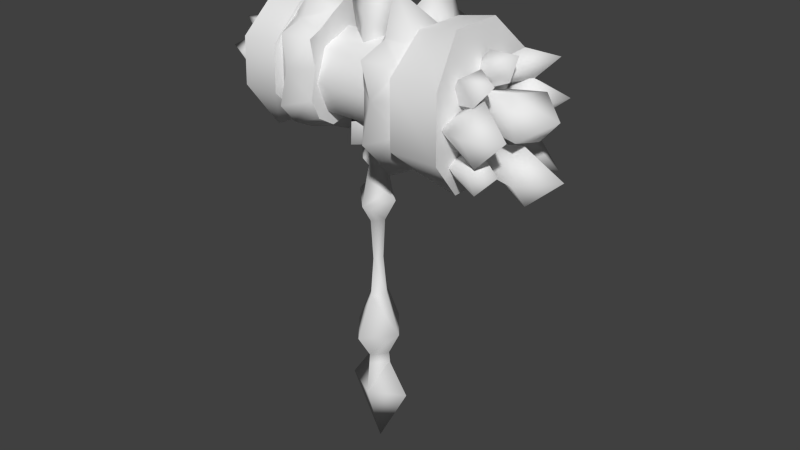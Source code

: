 # Source: taricWeapon.blend  (saved by Blender 2.73.0; exported with 4.5.12 LTS)
import bpy
from mathutils import Matrix  # noqa: F401  (used for matrix-valued properties, if any)

bpy.ops.wm.read_factory_settings(use_empty=True)
scene = bpy.context.scene
scene.name = 'Scene'

# ---- collections
col_collection_1 = bpy.data.collections.new('Collection 1'); scene.collection.children.link(col_collection_1)

# ---- world
world_world = bpy.data.worlds.new('World'); scene.world = world_world
world_world.color = (0.05088, 0.05088, 0.05088)
world_world.use_sun_shadow = False
world_world.sun_shadow_jitter_overblur = 0.0
world_world.cycles.sampling_method = 'MANUAL'
world_world.cycles.sample_map_resolution = 256

# ---- meshes
me_untitled_201 = bpy.data.meshes.new('Untitled.201')
me_untitled_201.from_pydata([(-16.2, -8.823, 162.1), (-16.23, -20.84, 140.0), (-9.952, -6.139, 155.7), (-9.718, -15.35, 140.3), (-5.088, -1.203, 148.3), (1.163, 0.7085, 164.8), (0.4237, -3.18, 164.8), (-9.718, 17.09, 150.0), (11.75, 0.9635, 24.46), (0.01472, 7.576, 24.46), (0.02072, -3.994, 38.69), (-11.72, 0.9635, 24.46), (-7.246, -1.427, 158.5), (0.01472, 0.9635, 2.449), (0.05072, 3.676, 147.2), (-10.2, -0.1125, 158.8), (-9.718, 15.18, 140.6), (-15.72, 18.41, 140.9), (0.01472, -5.649, 24.46), (0.06071, 5.117, 61.36), (7.567, -0.4262, 163.3), (-3.284, 0.9635, 61.36), (0.06071, -3.19, 61.36), (-8.939, 0.9635, 47.52), (-0.1663, -9.444, 47.52), (-4.349, 0.9635, 35.42), (-10.19, -0.08266, 122.0), (-23.0, 4.853, 154.9), (-23.0, 9.127, 128.0), (-7.697, 17.85, 130.8), (-9.718, 12.35, 155.8), (-16.15, 22.16, 151.4), (-23.0, 13.92, 149.0), (-23.0, 15.25, 140.6), (-23.0, -0.1387, 155.4), (-9.718, -17.25, 130.9), (-9.718, -14.35, 124.4), (-9.718, -8.289, 120.7), (-8.849, -18.02, 150.1), (0.01472, -4.376, 35.42), (-4.026, 0.9635, 38.69), (-9.718, 15.18, 140.6), (-10.14, -0.08297, 140.5), (-10.37, 11.96, 129.6), (-23.0, 15.89, 132.1), (-16.74, 14.23, 155.0), (-10.37, 11.96, 129.6), (-7.697, 17.85, 130.8), (-9.952, 5.973, 125.2), (-16.14, 13.11, 126.7), (0.6857, -5.723, 156.5), (0.6937, -1.428, 174.8), (-17.64, 10.13, 160.9), (-16.71, -10.23, 118.9), (-16.4, -23.6, 129.5), (-16.74, -17.57, 122.6), (2.74, -0.9272, 166.4), (0.05872, -4.945, 147.2), (-9.718, 6.612, 158.3), (-16.69, 2.935, 162.6), (-23.0, -9.352, 152.8), (-16.14, -13.27, 154.2), (2.044, 0.8734, 74.6), (4.575, 0.7833, 115.4), (0.01472, 12.72, 117.6), (9.469, 0.7833, 124.9), (4.379, 0.9635, 35.42), (0.02072, 5.921, 38.69), (0.01472, -6.629, 95.03), (0.01472, -2.738, 88.71), (-9.438, 0.7833, 124.9), (-4.545, 0.7833, 115.4), (10.72, 0.7833, 117.6), (0.01472, 12.34, 124.9), (4.068, 0.9635, 38.69), (-0.1663, 11.37, 47.52), (3.406, 0.9635, 61.36), (8.606, 0.9635, 47.52), (-10.37, -12.13, 151.3), (-9.718, -15.35, 140.3), (-6.139, 0.7833, 111.4), (0.01472, -5.964, 111.4), (-3.264, 0.7833, 108.0), (-23.0, -15.47, 140.2), (-10.37, -12.13, 151.3), (-23.0, -15.5, 131.8), (-23.0, -0.1135, 120.7), (-16.39, -21.75, 151.4), (0.01472, 6.303, 35.42), (7.413, 0.7833, 96.76), (-2.931, 0.7833, 88.71), (0.01472, 8.195, 95.03), (-7.383, 0.7833, 96.76), (0.01472, 6.167, 115.4), (-10.69, 0.7833, 117.6), (-1.979, 0.8734, 74.6), (2.961, 0.7833, 88.71), (0.03271, 3.428, 74.6), (-23.0, -6.432, 124.2), (-5.135, 0.7833, 99.62), (0.01472, -10.77, 124.9), (5.165, 0.7833, 99.62), (-9.952, 5.973, 125.2), (0.01472, -11.15, 117.6), (-9.718, 6.612, 158.3), (36.87, 8.743, 159.8), (36.85, -9.048, 159.8), (36.87, 8.743, 159.8), (24.12, 8.743, 157.4), (40.26, -21.44, 125.2), (40.27, -21.55, 146.6), (37.62, 9.003, 111.4), (24.12, -21.44, 125.2), (23.92, 9.003, 114.4), (23.92, 21.4, 146.8), (40.25, 21.4, 146.8), (40.26, 21.51, 125.4), (37.62, 9.003, 111.4), (37.62, -8.787, 111.3), (24.12, -9.048, 157.4), (24.12, -21.55, 146.6), (23.92, 21.51, 125.4), (23.92, 9.003, 114.4), (24.12, 8.743, 157.4), (23.92, 9.003, 114.4), (40.26, 21.51, 125.4), (23.92, 21.51, 125.4), (24.12, -21.44, 125.2), (40.25, 21.4, 146.8), (40.26, -21.44, 125.2), (40.27, -21.55, 146.6), (37.62, 9.003, 111.4), (23.92, 21.4, 146.8), (24.12, -8.787, 114.3), (37.62, -8.787, 111.3), (24.12, -9.048, 157.4), (24.12, -21.55, 146.6), (36.85, -9.048, 159.8), (10.12, -14.68, 135.6), (24.12, 8.743, 157.4), (36.87, 8.743, 159.8), (10.12, -10.41, 125.6), (-10.48, -14.68, 135.6), (10.12, -10.66, 145.6), (-10.48, -10.66, 145.6), (56.58, -8.549, 119.4), (54.95, -1.261, 128.9), (42.12, 7.843, 139.9), (47.83, -6.633, 119.7), (47.5, 5.494, 120.3), (56.2, 5.977, 120.4), (56.67, 3.688, 128.9), (56.81, -8.451, 132.3), (42.11, 5.722, 130.0), (48.95, -12.56, 144.1), (-37.18, 9.839, 125.9), (38.9, -18.44, 134.9), (38.95, -11.31, 137.3), (49.81, -16.86, 125.7), (49.71, -23.87, 136.3), (-37.18, 9.839, 125.9), (-44.24, 9.522, 126.1), (-34.1, 5.403, 130.3), (17.25, -11.26, 168.6), (9.604, -5.504, 152.6), (9.531, -16.25, 146.6), (9.98, -10.92, 148.6), (25.13, -0.001465, 115.9), (9.816, -0.02386, 122.1), (-35.47, 18.31, 144.7), (-10.48, 0.003834, 149.8), (-35.47, -19.26, 130.7), (11.85, 0.003834, 149.8), (-22.88, -18.72, 146.0), (-22.69, 17.77, 129.4), (10.12, 0.004932, 121.5), (10.12, 14.69, 135.8), (-10.48, 14.69, 135.8), (-10.48, 0.004932, 121.5), (-33.09, -8.796, 115.2), (-22.88, -19.26, 130.7), (-22.88, -18.72, 146.0), (-22.88, -8.795, 120.1), (-10.48, 10.42, 145.7), (10.12, 10.42, 145.7), (10.12, 10.67, 125.7), (-22.69, 18.31, 144.7), (-35.47, 17.77, 129.4), (9.393, 15.51, 147.4), (9.393, -7.449, 120.9), (9.393, 11.22, 152.7), (9.393, -15.56, 130.1), (9.98, 10.88, 127.4), (25.13, -10.71, 153.2), (11.51, -0.05077, 155.7), (9.393, 6.033, 154.9), (25.13, -14.82, 122.1), (9.604, 5.455, 124.9), (16.99, 23.23, 123.2), (25.13, -17.84, 128.8), (9.471, -15.47, 138.6), (16.99, -18.6, 119.6), (17.18, -15.26, 154.8), (16.61, -24.71, 126.2), (16.7, -21.4, 138.3), (24.44, -0.03077, 156.7), (25.13, 5.756, 155.6), (7.563, 16.2, 130.1), (10.23, 0.03383, 138.8), (9.393, -15.56, 130.1), (-22.69, 7.841, 156.0), (25.13, -7.326, 120.0), (17.18, 15.32, 122.8), (16.73, 27.07, 129.8), (9.393, -12.93, 124.2), (25.13, -0.001465, 115.9), (11.51, -0.05077, 155.7), (-32.96, 6.543, 114.6), (25.13, -10.71, 153.2), (24.22, -17.38, 148.4), (25.13, -17.81, 138.6), (-10.48, 10.67, 125.7), (9.604, -5.504, 152.6), (-35.47, -18.72, 146.0), (-32.96, -7.497, 158.6), (-32.96, 6.543, 114.6), (16.86, -25.09, 151.2), (9.816, -0.02386, 122.1), (9.471, -15.47, 138.6), (9.816, -0.02386, 122.1), (17.25, -1.717, 111.1), (25.13, 10.71, 124.4), (-35.47, -18.72, 146.0), (-35.47, 18.31, 144.7), (-22.69, 7.841, 156.0), (-22.87, 6.542, 119.5), (-32.96, 7.841, 158.1), (-33.09, -8.796, 115.2), (-22.69, -7.497, 156.5), (-22.88, -19.26, 130.7), (-32.96, -7.497, 158.6), (-32.96, 7.841, 158.1), (-22.69, 17.77, 129.4), (-22.69, 18.31, 144.7), (-35.47, 17.77, 129.4), (-22.88, -8.795, 120.1), (-35.47, -19.26, 130.7), (25.13, 18.55, 129.1), (9.393, -7.449, 120.9), (25.13, 17.8, 139.0), (16.89, -13.21, 113.0), (9.393, 14.62, 138.9), (17.19, 24.19, 151.5), (17.87, 16.83, 156.3), (9.393, 11.22, 152.7), (9.393, 15.51, 147.4), (9.604, 5.455, 124.9), (16.29, 7.36, 104.0), (9.393, 14.62, 138.9), (9.98, 10.88, 127.4), (17.25, -1.717, 111.1), (24.44, -0.03077, 156.7), (7.563, 16.2, 130.1), (16.7, 21.47, 139.3), (9.98, -10.92, 148.6), (-22.69, 7.841, 156.0), (-22.87, 6.542, 119.5), (9.531, -16.25, 146.6), (-32.96, 6.543, 114.6), (-22.87, 6.542, 119.5), (-32.96, 7.841, 158.1), (-22.69, -7.497, 156.5), (-40.25, 7.699, 145.6), (-34.67, 7.649, 133.7), (-37.0, 5.904, 144.6), (-39.43, 5.918, 133.1), (-44.0, 8.614, 150.7), (-35.21, 4.109, 134.2), (-37.04, 9.542, 134.2), (-37.04, 9.542, 134.2), (-35.82, 3.377, 149.5), (-37.0, 5.904, 144.6), (-35.1, 6.861, 147.3), (-40.25, 7.699, 145.6), (-39.57, 4.742, 126.9), (-36.85, 13.52, 139.4), (-37.56, 5.069, 136.7), (-31.95, 4.209, 136.2), (-31.52, 7.612, 134.3), (-42.18, 11.76, 138.8), (-38.99, 9.879, 149.7), (-31.52, 7.612, 134.3), (-40.0, 3.002, 148.1), (-34.12, 0.617, 125.5), (-34.13, -9.733, 130.4), (-38.43, -7.179, 133.8), (-43.07, -9.967, 148.7), (-45.24, -0.2881, 127.8), (-34.12, 0.617, 125.5), (-34.62, 2.124, 146.3), (-39.29, -5.313, 148.7), (-39.05, -10.01, 143.9), (-38.74, -13.15, 131.2), (-34.06, -3.076, 129.0), (-41.08, -0.8117, 133.3), (-41.21, -5.586, 127.2), (-41.07, 3.93, 127.9), (-34.54, -7.564, 126.9), (-34.02, -1.809, 140.5), (-40.41, -5.99, 128.2), (-31.17, 10.29, 138.0), (-40.24, -0.8791, 145.9), (-38.99, 2.439, 149.9), (-34.27, -6.143, 131.0), (-38.86, -11.35, 126.1), (-31.0, 6.971, 139.8), (-42.35, -1.143, 150.8), (-35.04, -4.327, 127.4), (-35.39, -7.917, 142.6), (-41.99, -4.405, 143.3), (-45.36, 1.701, 133.0), (-34.77, -3.778, 135.7), (-35.12, 3.2, 133.7), (-43.23, -11.04, 130.5), (-40.32, -0.667, 122.8), (-34.17, -0.1731, 131.3), (-50.0, -0.7344, 138.9), (-34.54, -7.564, 126.9), (-45.24, 3.771, 141.7), (-35.08, 4.466, 140.4), (-40.32, -0.667, 122.8), (-38.86, -11.35, 126.1), (-45.5, -5.973, 135.2), (-36.33, -1.544, 151.4), (-33.81, -0.6194, 147.2), (-34.07, -2.489, 145.6), (-35.28, 0.2583, 144.0), (-33.88, 3.298, 129.1), (-35.12, 3.2, 133.7), (-45.36, 1.701, 133.0), (-34.33, -12.71, 138.2), (-34.9, -9.005, 134.0), (-47.1, -12.72, 139.4), (-35.39, -7.917, 142.6), (-40.24, -16.27, 139.1), (-39.77, -8.857, 144.2), (-34.36, -8.044, 139.8), (-40.3, -11.68, 132.2), (-37.49, -5.731, 149.5), (-34.72, -4.979, 146.5), (-35.43, -4.778, 135.5), (-34.9, -9.005, 134.0), (-41.38, -6.58, 136.4), (-40.3, -11.68, 132.2), (-39.05, -10.01, 143.9), (-34.12, -8.421, 145.1), (-38.83, -4.965, 145.6), (6.168, 0.3778, 149.0), (9.393, 6.033, 154.9), (17.81, 3.532, 164.5), (-10.2, -0.1125, 158.8), (11.51, -0.05077, 155.7), (-23.0, -0.1387, 155.4), (17.84, 12.3, 166.1), (-9.952, -6.139, 155.7), (-10.19, -0.08266, 122.0), (-23.0, 9.062, 154.2), (-15.75, 23.24, 132.7), (-16.6, -1.593, 116.5), (-16.6, -1.593, 116.5), (0.6797, 3.71, 156.5), (-16.2, 6.202, 113.1), (-15.97, 19.93, 126.9), (0.01472, -4.6, 115.4), (-9.718, -8.289, 120.7), (-9.718, -17.25, 130.9), (-9.718, 17.09, 150.0), (-23.0, -0.1135, 120.7), (-10.2, -0.1125, 158.8), (-9.718, -14.35, 124.4), (-9.718, 12.35, 155.8), (-10.19, -0.08266, 122.0), (-23.0, -12.9, 126.0), (0.01472, -3.122, 108.0), (-23.0, -15.4, 148.7), (-8.849, -18.02, 150.1), (0.03271, -1.681, 74.6), (0.01472, 7.531, 111.4), (0.01472, 4.305, 88.71), (6.169, 0.7833, 111.4), (55.85, 16.47, 115.5), (0.01472, 4.689, 108.0), (44.49, 16.95, 115.2), (3.294, 0.7833, 108.0), (24.12, -8.787, 114.3), (38.28, 10.18, 121.9), (48.34, 9.171, 116.8), (44.49, 16.95, 115.2), (39.61, 5.371, 122.3), (38.28, 10.18, 121.9), (46.66, 19.95, 122.4), (40.06, 8.205, 127.9), (39.2, 13.61, 127.2), (55.51, 14.11, 150.5), (48.1, 10.97, 126.3), (47.23, 8.578, 152.8), (42.68, 9.977, 141.2), (47.91, 12.72, 142.7), (47.51, 5.547, 146.5), (41.93, 4.61, 143.5), (-10.48, -10.41, 125.6), (42.68, 9.977, 141.2), (40.77, 6.119, 148.6), (45.89, 16.04, 149.0), (39.62, 11.44, 145.3), (47.91, 12.72, 142.7), (39.34, 12.58, 130.4), (56.5, 18.91, 137.3), (39.34, 12.58, 130.4), (48.23, 15.53, 130.3), (48.23, 15.53, 130.3), (65.43, -0.4028, 138.0), (46.85, -0.7734, 127.0), (42.11, 5.722, 130.0), (56.67, 3.688, 128.9), (56.39, 6.66, 142.6), (47.12, -0.05997, 115.3), (56.14, -1.04, 110.6), (47.91, 21.61, 138.2), (49.06, 8.702, 134.1), (47.16, 11.6, 143.8), (40.02, 7.389, 133.3), (38.78, 16.68, 136.0), (39.57, 1.359, 141.1), (38.49, 11.61, 138.8), (48.79, -0.3773, 145.3), (51.61, -0.7808, 153.7), (48.79, -0.3773, 145.3), (56.14, -1.04, 110.6), (38.09, 0.92, 116.4), (37.77, 0.01923, 148.7), (38.85, -2.835, 145.0), (67.97, -0.5576, 121.2), (39.57, 1.359, 141.1), (46.78, 4.688, 151.5), (38.39, 4.207, 146.0), (42.49, -1.392, 153.8), (46.35, -7.145, 149.9), (38.09, 0.92, 116.4), (38.8, 5.012, 120.1), (39.08, -4.716, 120.1), (38.74, -0.286, 125.6), (47.12, -0.05997, 115.3), (49.81, -16.86, 125.7), (39.82, -12.78, 128.5), (51.55, -9.079, 132.2), (40.67, -6.328, 130.8), (-34.1, 5.403, 130.3), (60.76, -18.45, 136.6), (39.82, -12.78, 128.5), (41.63, -4.504, 132.9), (39.45, -2.817, 141.6), (54.9, -13.1, 123.2), (51.38, -5.527, 144.2), (38.9, -10.73, 117.9), (48.19, -14.43, 116.3), (38.9, -10.73, 117.9), (48.57, -6.371, 120.6), (48.19, -14.43, 116.3), (38.44, -5.905, 119.4), (40.74, -6.339, 141.9), (44.83, -8.324, 150.5), (47.35, -14.85, 141.9), (40.13, -11.66, 140.0), (46.99, -7.155, 144.5), (39.08, -14.78, 122.8), (45.94, -10.01, 128.7), (48.68, -18.13, 123.7), (37.93, -9.577, 124.4), (53.82, -14.79, 149.2), (40.13, -11.66, 140.0), (47.35, -14.85, 141.9), (38.7, -12.43, 143.7), (39.66, -7.177, 145.9), (43.09, -16.33, 149.3), (9.393, -12.93, 124.2), (-34.92, 2.252, 130.5), (-38.53, 11.81, 130.6), (-39.83, 4.988, 152.2), (-36.53, 2.388, 146.1), (-36.38, 6.965, 143.1), (-40.24, -0.8791, 145.9), (-35.28, 0.2583, 144.0), (-35.39, -4.431, 143.9), (-36.41, -10.97, 148.8)], [], [(111, 113, 126), (125, 111, 126), (125, 126, 128), (128, 126, 132), (128, 132, 108), (107, 128, 108), (123, 114, 121), (121, 394, 123), (120, 123, 394), (119, 123, 120), (122, 394, 121), (394, 112, 120), (106, 110, 105), (105, 110, 115), (115, 110, 116), (116, 110, 109), (109, 117, 116), (118, 117, 109), (131, 133, 124), (134, 133, 131), (134, 127, 133), (134, 129, 127), (129, 136, 127), (130, 136, 129), (130, 135, 136), (130, 137, 135), (137, 139, 135), (140, 139, 137), (239, 238, 173), (239, 245, 238), (238, 245, 234), (245, 235, 234), (234, 235, 186), (235, 174, 186), (269, 225, 242), (225, 187, 242), (187, 169, 242), (242, 169, 243), (243, 169, 236), (243, 236, 210), (268, 237, 244), (244, 237, 246), (246, 232, 244), (244, 232, 233), (233, 232, 241), (241, 232, 240), (265, 270, 271), (271, 270, 224), (271, 224, 181), (224, 223, 181), (223, 171, 181), (181, 171, 180), (180, 171, 179), (180, 179, 182), (182, 179, 266), (266, 179, 217), (206, 261, 193), (261, 206, 359), (359, 361, 261), (361, 359, 358), (358, 359, 363), (253, 358, 363), (254, 358, 253), (254, 253, 255), (359, 206, 363), (363, 206, 253), (249, 253, 206), (252, 253, 249), (255, 253, 252), (252, 263, 255), (255, 263, 251), (263, 207, 251), (252, 249, 263), (249, 247, 263), (263, 247, 213), (213, 207, 263), (213, 198, 207), (212, 207, 198), (192, 207, 212), (192, 212, 256), (213, 247, 198), (247, 212, 198), (231, 212, 247), (212, 231, 257), (256, 212, 257), (257, 260, 256), (256, 260, 229), (215, 257, 231), (215, 260, 257), (167, 211, 230), (230, 211, 250), (248, 230, 250), (227, 230, 248), (211, 196, 250), (250, 196, 201), (201, 485, 250), (250, 485, 248), (196, 199, 201), (201, 199, 203), (209, 201, 203), (485, 201, 209), (199, 204, 203), (203, 204, 209), (209, 204, 228), (204, 267, 228), (226, 267, 204), (202, 267, 226), (264, 267, 202), (264, 202, 164), (220, 204, 199), (220, 219, 204), (204, 219, 226), (219, 202, 226), (218, 202, 219), (202, 218, 163), (164, 202, 163), (216, 164, 163), (205, 216, 163), (205, 163, 218), (166, 200, 165), (208, 200, 166), (191, 200, 208), (191, 208, 214), (189, 214, 208), (168, 189, 208), (168, 208, 197), (208, 259, 197), (208, 166, 222), (194, 208, 222), (194, 195, 208), (195, 190, 208), (188, 208, 190), (188, 258, 208), (208, 258, 259), (259, 258, 262), (369, 98, 86), (53, 98, 369), (53, 382, 98), (55, 382, 53), (55, 85, 382), (54, 85, 55), (1, 85, 54), (83, 85, 1), (53, 369, 37), (37, 36, 53), (53, 36, 55), (36, 35, 55), (55, 35, 54), (35, 1, 54), (37, 369, 26), (3, 1, 35), (3, 38, 1), (1, 38, 87), (87, 384, 1), (1, 384, 83), (38, 61, 87), (87, 61, 384), (384, 61, 60), (60, 61, 0), (0, 362, 60), (360, 362, 0), (2, 360, 0), (78, 61, 38), (78, 2, 61), (61, 2, 0), (385, 79, 84), (84, 79, 42), (84, 42, 364), (42, 378, 364), (104, 378, 42), (380, 104, 42), (42, 376, 380), (41, 376, 42), (79, 375, 42), (42, 375, 379), (379, 374, 42), (374, 381, 42), (42, 381, 102), (43, 42, 102), (43, 41, 42), (47, 41, 43), (411, 414, 415), (415, 414, 413), (403, 415, 413), (413, 405, 403), (408, 403, 405), (403, 408, 407), (407, 408, 406), (406, 408, 409), (414, 405, 413), (412, 405, 414), (405, 412, 408), (408, 412, 409), (432, 420, 418), (428, 420, 432), (417, 420, 428), (417, 428, 430), (430, 429, 417), (419, 417, 429), (429, 416, 419), (431, 416, 429), (432, 430, 428), (434, 430, 432), (434, 429, 430), (431, 429, 434), (437, 441, 433), (447, 441, 437), (446, 441, 447), (440, 441, 446), (446, 445, 440), (444, 445, 446), (435, 445, 444), (443, 445, 435), (437, 436, 447), (447, 436, 446), (444, 446, 436), (436, 435, 444), (439, 449, 426), (426, 449, 149), (149, 150, 426), (426, 150, 427), (442, 427, 150), (150, 146, 442), (145, 442, 146), (438, 442, 145), (449, 451, 149), (149, 451, 422), (149, 422, 150), (150, 422, 146), (422, 148, 146), (146, 148, 145), (148, 452, 145), (145, 452, 438), (451, 450, 422), (422, 450, 148), (148, 450, 452), (452, 450, 448), (151, 460, 423), (152, 460, 151), (463, 460, 152), (461, 460, 463), (463, 147, 461), (425, 147, 463), (424, 147, 425), (153, 147, 424), (151, 421, 152), (152, 421, 463), (425, 463, 421), (421, 424, 425), (468, 475, 464), (477, 475, 468), (476, 475, 477), (478, 475, 476), (467, 478, 476), (469, 478, 467), (469, 467, 466), (466, 467, 465), (468, 462, 477), (477, 462, 476), (467, 476, 462), (462, 465, 467), (481, 482, 480), (484, 482, 481), (471, 482, 484), (483, 482, 471), (474, 483, 471), (470, 483, 474), (474, 473, 470), (472, 473, 474), (481, 479, 484), (471, 484, 479), (479, 474, 471), (474, 479, 472), (158, 156, 459), (159, 156, 158), (154, 156, 159), (157, 156, 154), (455, 157, 154), (456, 157, 455), (456, 455, 454), (454, 455, 453), (158, 458, 159), (159, 458, 154), (455, 154, 458), (458, 453, 455), (272, 282, 274), (290, 282, 272), (488, 282, 290), (280, 282, 488), (292, 280, 488), (489, 280, 292), (292, 281, 489), (283, 281, 292), (272, 276, 290), (488, 290, 276), (276, 292, 488), (292, 276, 283), (279, 310, 291), (285, 310, 279), (490, 310, 285), (315, 310, 490), (286, 315, 490), (287, 315, 286), (287, 286, 288), (288, 286, 278), (279, 289, 285), (285, 289, 490), (286, 490, 289), (289, 278, 286), (335, 491, 336), (300, 491, 335), (316, 491, 300), (316, 300, 333), (333, 312, 316), (311, 316, 312), (312, 299, 311), (311, 299, 492), (335, 333, 300), (334, 333, 335), (334, 299, 333), (333, 299, 312), (303, 324, 298), (305, 324, 303), (297, 324, 305), (297, 305, 304), (304, 306, 297), (330, 297, 306), (306, 293, 330), (337, 293, 306), (303, 304, 305), (325, 304, 303), (325, 306, 304), (337, 306, 325), (321, 320, 322), (332, 320, 321), (326, 320, 332), (326, 332, 319), (319, 328, 326), (339, 326, 328), (328, 338, 339), (329, 338, 328), (321, 319, 332), (308, 319, 321), (308, 329, 319), (319, 329, 328), (294, 331, 327), (302, 331, 294), (323, 331, 302), (323, 302, 295), (295, 309, 323), (314, 323, 309), (309, 307, 314), (317, 307, 309), (294, 295, 302), (313, 295, 294), (313, 309, 295), (317, 309, 313), (343, 355, 354), (354, 355, 494), (296, 354, 494), (494, 348, 296), (356, 296, 348), (296, 356, 301), (301, 356, 318), (318, 356, 493), (355, 348, 494), (349, 348, 355), (348, 349, 356), (356, 349, 493), (340, 347, 341), (344, 347, 340), (342, 347, 344), (342, 344, 345), (345, 352, 342), (353, 342, 352), (352, 351, 353), (350, 351, 352), (340, 345, 344), (346, 345, 340), (346, 352, 345), (350, 352, 346), (175, 410, 178), (141, 410, 175), (141, 142, 410), (138, 142, 141), (138, 144, 142), (143, 144, 138), (143, 170, 144), (175, 178, 185), (185, 178, 221), (185, 221, 176), (176, 221, 177), (176, 177, 184), (184, 177, 183), (170, 184, 183), (172, 184, 170), (172, 170, 143), (15, 59, 34), (58, 59, 15), (52, 59, 58), (52, 27, 59), (59, 27, 34), (58, 30, 52), (52, 30, 45), (45, 366, 52), (52, 366, 27), (30, 7, 45), (45, 7, 31), (31, 32, 45), (45, 32, 366), (7, 17, 31), (17, 32, 31), (33, 32, 17), (17, 44, 33), (367, 44, 17), (44, 367, 372), (372, 49, 44), (44, 49, 28), (16, 17, 7), (16, 367, 17), (29, 367, 16), (372, 367, 29), (29, 46, 372), (372, 46, 49), (46, 48, 49), (49, 48, 371), (28, 49, 371), (371, 377, 28), (368, 377, 371), (368, 371, 365), (365, 371, 48), (14, 4, 370), (370, 4, 12), (5, 370, 12), (5, 20, 370), (357, 370, 20), (14, 370, 357), (12, 4, 50), (50, 6, 12), (6, 51, 12), (5, 12, 51), (5, 51, 56), (56, 20, 5), (6, 20, 56), (50, 20, 6), (50, 357, 20), (57, 357, 50), (50, 4, 57), (6, 56, 51), (103, 65, 100), (72, 65, 103), (72, 64, 65), (65, 64, 73), (73, 64, 70), (70, 103, 100), (94, 103, 70), (103, 94, 373), (373, 72, 103), (63, 72, 373), (93, 72, 63), (64, 72, 93), (64, 93, 94), (70, 64, 94), (94, 93, 71), (93, 387, 71), (71, 387, 80), (80, 81, 71), (71, 81, 373), (373, 94, 71), (63, 387, 93), (389, 387, 63), (389, 391, 387), (391, 80, 387), (82, 80, 391), (82, 383, 80), (80, 383, 81), (383, 389, 81), (389, 63, 81), (81, 63, 373), (393, 389, 383), (393, 391, 389), (393, 101, 391), (391, 101, 91), (99, 391, 91), (82, 391, 99), (99, 383, 82), (68, 383, 99), (68, 101, 383), (383, 101, 393), (89, 101, 68), (101, 89, 91), (89, 96, 91), (91, 96, 388), (388, 90, 91), (91, 90, 92), (92, 99, 91), (99, 92, 68), (68, 96, 89), (69, 96, 68), (69, 386, 96), (96, 386, 62), (97, 96, 62), (388, 96, 97), (97, 90, 388), (68, 90, 69), (90, 386, 69), (95, 386, 90), (95, 21, 386), (386, 21, 22), (22, 76, 386), (386, 76, 62), (76, 97, 62), (92, 90, 68), (95, 90, 97), (97, 21, 95), (19, 21, 97), (21, 19, 23), (21, 23, 22), (22, 23, 24), (77, 22, 24), (76, 22, 77), (76, 77, 19), (19, 97, 76), (19, 77, 75), (77, 67, 75), (67, 23, 75), (23, 19, 75), (74, 67, 77), (74, 66, 67), (67, 66, 88), (25, 67, 88), (40, 67, 25), (40, 23, 67), (40, 10, 23), (23, 10, 24), (10, 77, 24), (74, 77, 10), (74, 10, 66), (66, 10, 39), (39, 18, 66), (66, 18, 8), (9, 66, 8), (88, 66, 9), (88, 9, 25), (10, 25, 39), (39, 25, 18), (18, 25, 11), (11, 13, 18), (13, 8, 18), (8, 13, 9), (13, 11, 9), (25, 9, 11), (40, 25, 10), (397, 390, 396), (404, 396, 390), (404, 398, 396), (398, 399, 396), (396, 399, 397), (390, 400, 404), (402, 404, 400), (401, 404, 402), (401, 398, 404), (390, 392, 400), (395, 400, 392), (402, 400, 395), (161, 160, 284), (457, 284, 160), (486, 284, 457), (284, 486, 275), (284, 275, 161), (487, 161, 275), (155, 161, 487), (155, 487, 162), (162, 487, 273), (275, 273, 487), (277, 273, 275), (275, 486, 277)])
me_untitled_201.polygons.foreach_set('use_smooth', [True] * 577)
_uv = me_untitled_201.uv_layers.new(name='UVChannel_1')
_uv.uv.foreach_set('vector', [0.9507, 0.4579, 0.9948, 0.4579, 0.9948, 0.5092, 0.9507, 0.5092, 0.9507, 0.4579, 0.9948, 0.5092, 0.9507, 0.5092, 0.9948, 0.5092, 0.9507, 0.5633, 0.9507, 0.5633, 0.9948, 0.5092, 0.9948, 0.5633, 0.9507, 0.5633, 0.9948, 0.5633, 0.9948, 0.6159, 0.9507, 0.6159, 0.9507, 0.5633, 0.9948, 0.6159, 0.8236, 0.6555, 0.8587, 0.6906, 0.9083, 0.6906, 0.9083, 0.6906, 0.9434, 0.6058, 0.8236, 0.6555, 0.8587, 0.5708, 0.8236, 0.6555, 0.9434, 0.6058, 0.8236, 0.6059, 0.8236, 0.6555, 0.8587, 0.5708, 0.9434, 0.6555, 0.9434, 0.6058, 0.9083, 0.6906, 0.9434, 0.6058, 0.9083, 0.5707, 0.8587, 0.5708, 0.8587, 0.6906, 0.9083, 0.6906, 0.8236, 0.6555, 0.8236, 0.6555, 0.9083, 0.6906, 0.8236, 0.6059, 0.8236, 0.6059, 0.9083, 0.6906, 0.8587, 0.5708, 0.8587, 0.5708, 0.9083, 0.6906, 0.9434, 0.6555, 0.9434, 0.6555, 0.9083, 0.5707, 0.8587, 0.5708, 0.9434, 0.6058, 0.9083, 0.5707, 0.9434, 0.6555, 0.9507, 0.3993, 0.9948, 0.4579, 0.9948, 0.3993, 0.9507, 0.4579, 0.9948, 0.4579, 0.9507, 0.3993, 0.9507, 0.4579, 0.9948, 0.5092, 0.9948, 0.4579, 0.9507, 0.4579, 0.9507, 0.5092, 0.9948, 0.5092, 0.9507, 0.5092, 0.9948, 0.5633, 0.9948, 0.5092, 0.9507, 0.5633, 0.9948, 0.5633, 0.9507, 0.5092, 0.9507, 0.5633, 0.9948, 0.6159, 0.9948, 0.5633, 0.9507, 0.5633, 0.9507, 0.6159, 0.9948, 0.6159, 0.9507, 0.6159, 0.9948, 0.6668, 0.9948, 0.6159, 0.9507, 0.6668, 0.9948, 0.6668, 0.9507, 0.6159, 0.9434, 0.6058, 0.9083, 0.6906, 0.9434, 0.6555, 0.9434, 0.6058, 0.9083, 0.5707, 0.9083, 0.6906, 0.9083, 0.6906, 0.9083, 0.5707, 0.8587, 0.6906, 0.9083, 0.5707, 0.8587, 0.5708, 0.8587, 0.6906, 0.8587, 0.6906, 0.8587, 0.5708, 0.8236, 0.6555, 0.8587, 0.5708, 0.8236, 0.6059, 0.8236, 0.6555, 0.9507, 0.4579, 0.9948, 0.4579, 0.9507, 0.5092, 0.9948, 0.4579, 0.9948, 0.5092, 0.9507, 0.5092, 0.9948, 0.5092, 0.9948, 0.5633, 0.9507, 0.5092, 0.9507, 0.5092, 0.9948, 0.5633, 0.9507, 0.5633, 0.9507, 0.5633, 0.9948, 0.5633, 0.9948, 0.6159, 0.9507, 0.5633, 0.9948, 0.6159, 0.9507, 0.6159, 0.9083, 0.5707, 0.8587, 0.5708, 0.9434, 0.6058, 0.9434, 0.6058, 0.8587, 0.5708, 0.8236, 0.6059, 0.8236, 0.6059, 0.8236, 0.6555, 0.9434, 0.6058, 0.9434, 0.6058, 0.8236, 0.6555, 0.9434, 0.6555, 0.9434, 0.6555, 0.8236, 0.6555, 0.9083, 0.6906, 0.9083, 0.6906, 0.8236, 0.6555, 0.8587, 0.6906, 0.9507, 0.6668, 0.9948, 0.6668, 0.9507, 0.6159, 0.9507, 0.6159, 0.9948, 0.6668, 0.9948, 0.6159, 0.9507, 0.6159, 0.9948, 0.6159, 0.9507, 0.5633, 0.9948, 0.6159, 0.9948, 0.5633, 0.9507, 0.5633, 0.9948, 0.5633, 0.9948, 0.5092, 0.9507, 0.5633, 0.9507, 0.5633, 0.9948, 0.5092, 0.9507, 0.5092, 0.9507, 0.5092, 0.9948, 0.5092, 0.9948, 0.4579, 0.9507, 0.5092, 0.9948, 0.4579, 0.9507, 0.4579, 0.9507, 0.4579, 0.9948, 0.4579, 0.9507, 0.3993, 0.9507, 0.3993, 0.9948, 0.4579, 0.9948, 0.3993, 0.8078, 0.5201, 0.8288, 0.5139, 0.8315, 0.4893, 0.8288, 0.5139, 0.8078, 0.5201, 0.827, 0.5425, 0.827, 0.5425, 0.8591, 0.5619, 0.8288, 0.5139, 0.8591, 0.5619, 0.827, 0.5425, 0.83, 0.5851, 0.83, 0.5851, 0.827, 0.5425, 0.8138, 0.5545, 0.7966, 0.5618, 0.83, 0.5851, 0.8138, 0.5545, 0.8, 0.5939, 0.83, 0.5851, 0.7966, 0.5618, 0.8, 0.5939, 0.7966, 0.5618, 0.781, 0.5996, 0.827, 0.5425, 0.8078, 0.5201, 0.8138, 0.5545, 0.8138, 0.5545, 0.8078, 0.5201, 0.7966, 0.5618, 0.74, 0.5387, 0.7966, 0.5618, 0.8078, 0.5201, 0.7761, 0.5669, 0.7966, 0.5618, 0.74, 0.5387, 0.781, 0.5996, 0.7966, 0.5618, 0.7761, 0.5669, 0.7761, 0.5669, 0.7444, 0.572, 0.781, 0.5996, 0.781, 0.5996, 0.7444, 0.572, 0.7512, 0.6068, 0.7444, 0.572, 0.7215, 0.6131, 0.7512, 0.6068, 0.7761, 0.5669, 0.74, 0.5387, 0.7444, 0.572, 0.74, 0.5387, 0.7015, 0.5443, 0.7444, 0.572, 0.7444, 0.572, 0.7015, 0.5443, 0.7173, 0.5735, 0.7173, 0.5735, 0.7215, 0.6131, 0.7444, 0.572, 0.7173, 0.5735, 0.7031, 0.5766, 0.7215, 0.6131, 0.6878, 0.5845, 0.7215, 0.6131, 0.7031, 0.5766, 0.7025, 0.6175, 0.7215, 0.6131, 0.6878, 0.5845, 0.7025, 0.6175, 0.6878, 0.5845, 0.69, 0.6332, 0.7173, 0.5735, 0.7015, 0.5443, 0.7031, 0.5766, 0.7015, 0.5443, 0.6878, 0.5845, 0.7031, 0.5766, 0.6654, 0.5534, 0.6878, 0.5845, 0.7015, 0.5443, 0.6878, 0.5845, 0.6654, 0.5534, 0.6382, 0.6083, 0.69, 0.6332, 0.6878, 0.5845, 0.6382, 0.6083, 0.6382, 0.6083, 0.6261, 0.6235, 0.69, 0.6332, 0.69, 0.6332, 0.6261, 0.6235, 0.673, 0.6458, 0.612, 0.5813, 0.6382, 0.6083, 0.6654, 0.5534, 0.612, 0.5813, 0.6261, 0.6235, 0.6382, 0.6083, 0.07034, 0.5065, 0.07549, 0.4813, 0.04144, 0.5048, 0.04144, 0.5048, 0.07549, 0.4813, 0.04459, 0.4748, 0.01488, 0.4736, 0.04144, 0.5048, 0.04459, 0.4748, 0.0111, 0.4948, 0.04144, 0.5048, 0.01488, 0.4736, 0.07549, 0.4813, 0.07361, 0.4583, 0.04459, 0.4748, 0.04459, 0.4748, 0.07361, 0.4583, 0.0464, 0.4552, 0.0464, 0.4552, 0.01564, 0.4519, 0.04459, 0.4748, 0.04459, 0.4748, 0.01564, 0.4519, 0.01488, 0.4736, 0.07361, 0.4583, 0.07543, 0.4333, 0.0464, 0.4552, 0.0464, 0.4552, 0.07543, 0.4333, 0.0472, 0.4351, 0.0164, 0.4296, 0.0464, 0.4552, 0.0472, 0.4351, 0.01564, 0.4519, 0.0464, 0.4552, 0.0164, 0.4296, 0.07543, 0.4333, 0.04306, 0.4018, 0.0472, 0.4351, 0.0472, 0.4351, 0.04306, 0.4018, 0.0164, 0.4296, 0.0164, 0.4296, 0.04306, 0.4018, 0.01687, 0.4012, 0.04306, 0.4018, 0.01986, 0.3727, 0.01687, 0.4012, 0.04627, 0.3783, 0.01986, 0.3727, 0.04306, 0.4018, 0.04992, 0.3555, 0.01986, 0.3727, 0.04627, 0.3783, 0.01444, 0.3462, 0.01986, 0.3727, 0.04992, 0.3555, 0.01444, 0.3462, 0.04992, 0.3555, 0.0118, 0.3291, 0.07513, 0.4034, 0.04306, 0.4018, 0.07543, 0.4333, 0.07513, 0.4034, 0.07543, 0.3727, 0.04306, 0.4018, 0.04306, 0.4018, 0.07543, 0.3727, 0.04627, 0.3783, 0.07543, 0.3727, 0.04992, 0.3555, 0.04627, 0.3783, 0.08407, 0.3464, 0.04992, 0.3555, 0.07543, 0.3727, 0.04992, 0.3555, 0.08407, 0.3464, 0.05182, 0.3235, 0.0118, 0.3291, 0.04992, 0.3555, 0.05182, 0.3235, 0.03806, 0.277, 0.0118, 0.3291, 0.05182, 0.3235, 0.08432, 0.308, 0.03806, 0.277, 0.05182, 0.3235, 0.08432, 0.308, 0.05182, 0.3235, 0.08407, 0.3464, 0.6055, 0.9091, 0.6336, 0.8952, 0.6055, 0.9091, 0.6496, 0.9342, 0.6336, 0.8952, 0.6055, 0.9091, 0.6519, 0.8861, 0.6336, 0.8952, 0.6496, 0.9342, 0.6519, 0.8861, 0.6496, 0.9342, 0.6713, 0.8847, 0.6862, 0.8945, 0.6713, 0.8847, 0.6496, 0.9342, 0.6926, 0.9128, 0.6862, 0.8945, 0.6496, 0.9342, 0.6926, 0.9128, 0.6496, 0.9342, 0.6909, 0.9292, 0.6496, 0.9342, 0.6895, 0.9411, 0.6909, 0.9292, 0.6496, 0.9342, 0.6055, 0.9091, 0.6066, 0.9348, 0.6063, 0.9557, 0.6496, 0.9342, 0.6066, 0.9348, 0.6063, 0.9557, 0.6168, 0.9704, 0.6496, 0.9342, 0.6168, 0.9704, 0.6297, 0.9788, 0.6496, 0.9342, 0.6472, 0.9818, 0.6496, 0.9342, 0.6297, 0.9788, 0.6472, 0.9818, 0.6689, 0.969, 0.6496, 0.9342, 0.6496, 0.9342, 0.6689, 0.969, 0.6895, 0.9411, 0.6895, 0.9411, 0.6689, 0.969, 0.6921, 0.9623, 0.6549, 0.6674, 0.67, 0.6983, 0.6767, 0.6771, 0.6437, 0.6903, 0.67, 0.6983, 0.6549, 0.6674, 0.6437, 0.6903, 0.66, 0.7176, 0.67, 0.6983, 0.6351, 0.7115, 0.66, 0.7176, 0.6437, 0.6903, 0.6351, 0.7115, 0.6552, 0.7412, 0.66, 0.7176, 0.6275, 0.7323, 0.6552, 0.7412, 0.6351, 0.7115, 0.6204, 0.7598, 0.6552, 0.7412, 0.6275, 0.7323, 0.6469, 0.769, 0.6552, 0.7412, 0.6204, 0.7598, 0.6437, 0.6903, 0.6549, 0.6674, 0.6246, 0.6799, 0.6246, 0.6799, 0.6144, 0.7005, 0.6437, 0.6903, 0.6437, 0.6903, 0.6144, 0.7005, 0.6351, 0.7115, 0.6144, 0.7005, 0.6039, 0.7243, 0.6351, 0.7115, 0.6351, 0.7115, 0.6039, 0.7243, 0.6275, 0.7323, 0.6039, 0.7243, 0.6204, 0.7598, 0.6275, 0.7323, 0.6246, 0.6799, 0.6549, 0.6674, 0.6314, 0.6558, 0.5933, 0.7549, 0.6204, 0.7598, 0.6039, 0.7243, 0.5933, 0.7549, 0.5898, 0.7876, 0.6204, 0.7598, 0.6204, 0.7598, 0.5898, 0.7876, 0.6123, 0.7898, 0.6123, 0.7898, 0.6371, 0.7961, 0.6204, 0.7598, 0.6204, 0.7598, 0.6371, 0.7961, 0.6469, 0.769, 0.5898, 0.7876, 0.61, 0.8127, 0.6123, 0.7898, 0.6123, 0.7898, 0.61, 0.8127, 0.6371, 0.7961, 0.6371, 0.7961, 0.61, 0.8127, 0.6369, 0.821, 0.6369, 0.821, 0.61, 0.8127, 0.6095, 0.8354, 0.6095, 0.8354, 0.6382, 0.8556, 0.6369, 0.821, 0.593, 0.8599, 0.6382, 0.8556, 0.6095, 0.8354, 0.5853, 0.8347, 0.593, 0.8599, 0.6095, 0.8354, 0.5884, 0.8087, 0.61, 0.8127, 0.5898, 0.7876, 0.5884, 0.8087, 0.5853, 0.8347, 0.61, 0.8127, 0.61, 0.8127, 0.5853, 0.8347, 0.6095, 0.8354, 0.6921, 0.9623, 0.6895, 0.9411, 0.6689, 0.969, 0.6689, 0.969, 0.6895, 0.9411, 0.6496, 0.9342, 0.6689, 0.969, 0.6496, 0.9342, 0.6689, 0.969, 0.6496, 0.9342, 0.6472, 0.9818, 0.6689, 0.969, 0.6297, 0.9788, 0.6472, 0.9818, 0.6496, 0.9342, 0.6168, 0.9704, 0.6297, 0.9788, 0.6496, 0.9342, 0.6496, 0.9342, 0.6063, 0.9557, 0.6168, 0.9704, 0.6066, 0.9348, 0.6063, 0.9557, 0.6496, 0.9342, 0.6895, 0.9411, 0.6926, 0.9128, 0.6496, 0.9342, 0.6496, 0.9342, 0.6926, 0.9128, 0.6862, 0.8945, 0.6862, 0.8945, 0.6713, 0.8847, 0.6496, 0.9342, 0.6713, 0.8847, 0.6519, 0.8861, 0.6496, 0.9342, 0.6496, 0.9342, 0.6519, 0.8861, 0.6336, 0.8952, 0.6055, 0.9091, 0.6496, 0.9342, 0.6336, 0.8952, 0.6055, 0.9091, 0.6066, 0.9348, 0.6496, 0.9342, 0.6055, 0.9091, 0.6066, 0.9348, 0.6055, 0.9091, 0.6963, 0.02617, 0.6661, 0.01346, 0.6848, 0.07585, 0.6848, 0.07585, 0.6661, 0.01346, 0.6563, 0.0557, 0.6274, 0.09299, 0.6848, 0.07585, 0.6563, 0.0557, 0.6563, 0.0557, 0.6274, 0.0412, 0.6274, 0.09299, 0.5982, 0.05558, 0.6274, 0.09299, 0.6274, 0.0412, 0.6274, 0.09299, 0.5982, 0.05558, 0.5698, 0.0755, 0.5698, 0.0755, 0.5982, 0.05558, 0.5588, 0.02554, 0.5588, 0.02554, 0.5982, 0.05558, 0.5894, 0.01268, 0.6661, 0.01346, 0.6274, 0.0412, 0.6563, 0.0557, 0.6279, 0.004805, 0.6274, 0.0412, 0.6661, 0.01346, 0.6274, 0.0412, 0.6279, 0.004805, 0.5982, 0.05558, 0.5982, 0.05558, 0.6279, 0.004805, 0.5894, 0.01268, 0.7494, 0.2321, 0.6933, 0.2153, 0.738, 0.2049, 0.7114, 0.2409, 0.6933, 0.2153, 0.7494, 0.2321, 0.6778, 0.2669, 0.6933, 0.2153, 0.7114, 0.2409, 0.6778, 0.2669, 0.7114, 0.2409, 0.7245, 0.2669, 0.7245, 0.2669, 0.7115, 0.2932, 0.6778, 0.2669, 0.6936, 0.3188, 0.6778, 0.2669, 0.7115, 0.2932, 0.7115, 0.2932, 0.7386, 0.3287, 0.6936, 0.3188, 0.7502, 0.3012, 0.7386, 0.3287, 0.7115, 0.2932, 0.7494, 0.2321, 0.7245, 0.2669, 0.7114, 0.2409, 0.7572, 0.2665, 0.7245, 0.2669, 0.7494, 0.2321, 0.7572, 0.2665, 0.7115, 0.2932, 0.7245, 0.2669, 0.7502, 0.3012, 0.7115, 0.2932, 0.7572, 0.2665, 0.6936, 0.3188, 0.7502, 0.3012, 0.7386, 0.3287, 0.7115, 0.2932, 0.7502, 0.3012, 0.6936, 0.3188, 0.7245, 0.2669, 0.7502, 0.3012, 0.7115, 0.2932, 0.7572, 0.2665, 0.7502, 0.3012, 0.7245, 0.2669, 0.7245, 0.2669, 0.7494, 0.2321, 0.7572, 0.2665, 0.7114, 0.2409, 0.7494, 0.2321, 0.7245, 0.2669, 0.6933, 0.2153, 0.7494, 0.2321, 0.7114, 0.2409, 0.738, 0.2049, 0.7494, 0.2321, 0.6933, 0.2153, 0.6936, 0.3188, 0.6778, 0.2669, 0.7115, 0.2932, 0.7115, 0.2932, 0.6778, 0.2669, 0.7245, 0.2669, 0.7114, 0.2409, 0.7245, 0.2669, 0.6778, 0.2669, 0.6778, 0.2669, 0.6933, 0.2153, 0.7114, 0.2409, 0.6963, 0.02617, 0.6661, 0.01346, 0.6906, 0.05101, 0.6906, 0.05101, 0.6661, 0.01346, 0.6612, 0.03458, 0.6612, 0.03458, 0.6563, 0.0557, 0.6906, 0.05101, 0.6906, 0.05101, 0.6563, 0.0557, 0.6848, 0.07585, 0.6274, 0.09299, 0.6848, 0.07585, 0.6563, 0.0557, 0.6563, 0.0557, 0.6274, 0.0412, 0.6274, 0.09299, 0.5982, 0.05558, 0.6274, 0.09299, 0.6274, 0.0412, 0.5698, 0.0755, 0.6274, 0.09299, 0.5982, 0.05558, 0.6661, 0.01346, 0.6279, 0.004805, 0.6612, 0.03458, 0.6612, 0.03458, 0.6279, 0.004805, 0.6277, 0.023, 0.6612, 0.03458, 0.6277, 0.023, 0.6563, 0.0557, 0.6563, 0.0557, 0.6277, 0.023, 0.6274, 0.0412, 0.6277, 0.023, 0.5938, 0.03413, 0.6274, 0.0412, 0.6274, 0.0412, 0.5938, 0.03413, 0.5982, 0.05558, 0.5938, 0.03413, 0.5643, 0.05052, 0.5982, 0.05558, 0.5982, 0.05558, 0.5643, 0.05052, 0.5698, 0.0755, 0.6279, 0.004805, 0.5894, 0.01268, 0.6277, 0.023, 0.6277, 0.023, 0.5894, 0.01268, 0.5938, 0.03413, 0.5938, 0.03413, 0.5894, 0.01268, 0.5643, 0.05052, 0.5643, 0.05052, 0.5894, 0.01268, 0.5588, 0.02554, 0.5698, 0.0755, 0.5894, 0.01268, 0.5588, 0.02554, 0.5982, 0.05558, 0.5894, 0.01268, 0.5698, 0.0755, 0.6274, 0.0412, 0.5894, 0.01268, 0.5982, 0.05558, 0.6279, 0.004805, 0.5894, 0.01268, 0.6274, 0.0412, 0.6274, 0.0412, 0.6661, 0.01346, 0.6279, 0.004805, 0.6563, 0.0557, 0.6661, 0.01346, 0.6274, 0.0412, 0.6848, 0.07585, 0.6661, 0.01346, 0.6563, 0.0557, 0.6963, 0.02617, 0.6661, 0.01346, 0.6848, 0.07585, 0.5698, 0.0755, 0.6274, 0.09299, 0.5982, 0.05558, 0.5982, 0.05558, 0.6274, 0.09299, 0.6274, 0.0412, 0.6563, 0.0557, 0.6274, 0.0412, 0.6274, 0.09299, 0.6274, 0.09299, 0.6848, 0.07585, 0.6563, 0.0557, 0.5698, 0.0755, 0.5894, 0.01268, 0.5588, 0.02554, 0.5982, 0.05558, 0.5894, 0.01268, 0.5698, 0.0755, 0.6274, 0.0412, 0.5894, 0.01268, 0.5982, 0.05558, 0.6279, 0.004805, 0.5894, 0.01268, 0.6274, 0.0412, 0.6563, 0.0557, 0.6279, 0.004805, 0.6274, 0.0412, 0.6661, 0.01346, 0.6279, 0.004805, 0.6563, 0.0557, 0.6661, 0.01346, 0.6563, 0.0557, 0.6963, 0.02617, 0.6963, 0.02617, 0.6563, 0.0557, 0.6848, 0.07585, 0.5698, 0.0755, 0.6274, 0.09299, 0.5982, 0.05558, 0.5982, 0.05558, 0.6274, 0.09299, 0.6274, 0.0412, 0.6563, 0.0557, 0.6274, 0.0412, 0.6274, 0.09299, 0.6274, 0.09299, 0.6848, 0.07585, 0.6563, 0.0557, 0.6936, 0.3188, 0.7502, 0.3012, 0.7386, 0.3287, 0.7115, 0.2932, 0.7502, 0.3012, 0.6936, 0.3188, 0.7245, 0.2669, 0.7502, 0.3012, 0.7115, 0.2932, 0.7572, 0.2665, 0.7502, 0.3012, 0.7245, 0.2669, 0.7114, 0.2409, 0.7572, 0.2665, 0.7245, 0.2669, 0.7494, 0.2321, 0.7572, 0.2665, 0.7114, 0.2409, 0.7114, 0.2409, 0.738, 0.2049, 0.7494, 0.2321, 0.6933, 0.2153, 0.738, 0.2049, 0.7114, 0.2409, 0.6936, 0.3188, 0.6778, 0.2669, 0.7115, 0.2932, 0.7245, 0.2669, 0.7115, 0.2932, 0.6778, 0.2669, 0.6778, 0.2669, 0.7114, 0.2409, 0.7245, 0.2669, 0.7114, 0.2409, 0.6778, 0.2669, 0.6933, 0.2153, 0.5698, 0.0755, 0.5894, 0.01268, 0.5588, 0.02554, 0.5982, 0.05558, 0.5894, 0.01268, 0.5698, 0.0755, 0.6274, 0.0412, 0.5894, 0.01268, 0.5982, 0.05558, 0.6279, 0.004805, 0.5894, 0.01268, 0.6274, 0.0412, 0.6563, 0.0557, 0.6279, 0.004805, 0.6274, 0.0412, 0.6661, 0.01346, 0.6279, 0.004805, 0.6563, 0.0557, 0.6661, 0.01346, 0.6563, 0.0557, 0.6963, 0.02617, 0.6963, 0.02617, 0.6563, 0.0557, 0.6848, 0.07585, 0.5698, 0.0755, 0.6274, 0.09299, 0.5982, 0.05558, 0.5982, 0.05558, 0.6274, 0.09299, 0.6274, 0.0412, 0.6563, 0.0557, 0.6274, 0.0412, 0.6274, 0.09299, 0.6274, 0.09299, 0.6848, 0.07585, 0.6563, 0.0557, 0.5698, 0.0755, 0.5894, 0.01268, 0.5588, 0.02554, 0.5982, 0.05558, 0.5894, 0.01268, 0.5698, 0.0755, 0.6274, 0.0412, 0.5894, 0.01268, 0.5982, 0.05558, 0.6279, 0.004805, 0.5894, 0.01268, 0.6274, 0.0412, 0.6563, 0.0557, 0.6279, 0.004805, 0.6274, 0.0412, 0.6661, 0.01346, 0.6279, 0.004805, 0.6563, 0.0557, 0.6563, 0.0557, 0.6963, 0.02617, 0.6661, 0.01346, 0.6848, 0.07585, 0.6963, 0.02617, 0.6563, 0.0557, 0.5698, 0.0755, 0.6274, 0.09299, 0.5982, 0.05558, 0.6274, 0.0412, 0.5982, 0.05558, 0.6274, 0.09299, 0.6274, 0.09299, 0.6563, 0.0557, 0.6274, 0.0412, 0.6563, 0.0557, 0.6274, 0.09299, 0.6848, 0.07585, 0.6936, 0.3188, 0.7502, 0.3012, 0.7386, 0.3287, 0.7115, 0.2932, 0.7502, 0.3012, 0.6936, 0.3188, 0.7245, 0.2669, 0.7502, 0.3012, 0.7115, 0.2932, 0.7572, 0.2665, 0.7502, 0.3012, 0.7245, 0.2669, 0.7114, 0.2409, 0.7572, 0.2665, 0.7245, 0.2669, 0.7494, 0.2321, 0.7572, 0.2665, 0.7114, 0.2409, 0.7494, 0.2321, 0.7114, 0.2409, 0.738, 0.2049, 0.738, 0.2049, 0.7114, 0.2409, 0.6933, 0.2153, 0.6936, 0.3188, 0.6778, 0.2669, 0.7115, 0.2932, 0.7115, 0.2932, 0.6778, 0.2669, 0.7245, 0.2669, 0.7114, 0.2409, 0.7245, 0.2669, 0.6778, 0.2669, 0.6778, 0.2669, 0.6933, 0.2153, 0.7114, 0.2409, 0.6661, 0.01346, 0.6848, 0.07585, 0.6963, 0.02617, 0.6563, 0.0557, 0.6848, 0.07585, 0.6661, 0.01346, 0.6274, 0.09299, 0.6848, 0.07585, 0.6563, 0.0557, 0.6274, 0.09299, 0.6563, 0.0557, 0.6274, 0.0412, 0.6274, 0.0412, 0.5982, 0.05558, 0.6274, 0.09299, 0.5698, 0.0755, 0.6274, 0.09299, 0.5982, 0.05558, 0.5982, 0.05558, 0.5894, 0.01268, 0.5698, 0.0755, 0.5698, 0.0755, 0.5894, 0.01268, 0.5588, 0.02554, 0.6661, 0.01346, 0.6274, 0.0412, 0.6563, 0.0557, 0.6279, 0.004805, 0.6274, 0.0412, 0.6661, 0.01346, 0.6279, 0.004805, 0.5894, 0.01268, 0.6274, 0.0412, 0.6274, 0.0412, 0.5894, 0.01268, 0.5982, 0.05558, 0.7494, 0.2321, 0.6933, 0.2153, 0.738, 0.2049, 0.7114, 0.2409, 0.6933, 0.2153, 0.7494, 0.2321, 0.6778, 0.2669, 0.6933, 0.2153, 0.7114, 0.2409, 0.6778, 0.2669, 0.7114, 0.2409, 0.7245, 0.2669, 0.7245, 0.2669, 0.7115, 0.2932, 0.6778, 0.2669, 0.6936, 0.3188, 0.6778, 0.2669, 0.7115, 0.2932, 0.7115, 0.2932, 0.7386, 0.3287, 0.6936, 0.3188, 0.7502, 0.3012, 0.7386, 0.3287, 0.7115, 0.2932, 0.7494, 0.2321, 0.7245, 0.2669, 0.7114, 0.2409, 0.7572, 0.2665, 0.7245, 0.2669, 0.7494, 0.2321, 0.7572, 0.2665, 0.7115, 0.2932, 0.7245, 0.2669, 0.7502, 0.3012, 0.7115, 0.2932, 0.7572, 0.2665, 0.6661, 0.01346, 0.6848, 0.07585, 0.6963, 0.02617, 0.6563, 0.0557, 0.6848, 0.07585, 0.6661, 0.01346, 0.6274, 0.09299, 0.6848, 0.07585, 0.6563, 0.0557, 0.6274, 0.09299, 0.6563, 0.0557, 0.6274, 0.0412, 0.6274, 0.0412, 0.5982, 0.05558, 0.6274, 0.09299, 0.5698, 0.0755, 0.6274, 0.09299, 0.5982, 0.05558, 0.5982, 0.05558, 0.5588, 0.02554, 0.5698, 0.0755, 0.5894, 0.01268, 0.5588, 0.02554, 0.5982, 0.05558, 0.6661, 0.01346, 0.6274, 0.0412, 0.6563, 0.0557, 0.6279, 0.004805, 0.6274, 0.0412, 0.6661, 0.01346, 0.6279, 0.004805, 0.5894, 0.01268, 0.6274, 0.0412, 0.6274, 0.0412, 0.5894, 0.01268, 0.5982, 0.05558, 0.7494, 0.2321, 0.6933, 0.2153, 0.738, 0.2049, 0.7114, 0.2409, 0.6933, 0.2153, 0.7494, 0.2321, 0.6778, 0.2669, 0.6933, 0.2153, 0.7114, 0.2409, 0.6778, 0.2669, 0.7114, 0.2409, 0.7245, 0.2669, 0.7245, 0.2669, 0.7115, 0.2932, 0.6778, 0.2669, 0.6936, 0.3188, 0.6778, 0.2669, 0.7115, 0.2932, 0.7115, 0.2932, 0.7386, 0.3287, 0.6936, 0.3188, 0.7502, 0.3012, 0.7386, 0.3287, 0.7115, 0.2932, 0.7494, 0.2321, 0.7245, 0.2669, 0.7114, 0.2409, 0.7572, 0.2665, 0.7245, 0.2669, 0.7494, 0.2321, 0.7572, 0.2665, 0.7115, 0.2932, 0.7245, 0.2669, 0.7502, 0.3012, 0.7115, 0.2932, 0.7572, 0.2665, 0.6963, 0.02617, 0.6661, 0.01346, 0.6848, 0.07585, 0.6848, 0.07585, 0.6661, 0.01346, 0.6563, 0.0557, 0.6274, 0.09299, 0.6848, 0.07585, 0.6563, 0.0557, 0.6563, 0.0557, 0.6274, 0.0412, 0.6274, 0.09299, 0.5982, 0.05558, 0.6274, 0.09299, 0.6274, 0.0412, 0.6274, 0.09299, 0.5982, 0.05558, 0.5698, 0.0755, 0.5698, 0.0755, 0.5982, 0.05558, 0.5588, 0.02554, 0.5588, 0.02554, 0.5982, 0.05558, 0.5894, 0.01268, 0.6661, 0.01346, 0.6274, 0.0412, 0.6563, 0.0557, 0.6279, 0.004805, 0.6274, 0.0412, 0.6661, 0.01346, 0.6274, 0.0412, 0.6279, 0.004805, 0.5982, 0.05558, 0.5982, 0.05558, 0.6279, 0.004805, 0.5894, 0.01268, 0.6661, 0.01346, 0.6848, 0.07585, 0.6963, 0.02617, 0.6563, 0.0557, 0.6848, 0.07585, 0.6661, 0.01346, 0.6274, 0.09299, 0.6848, 0.07585, 0.6563, 0.0557, 0.6274, 0.09299, 0.6563, 0.0557, 0.6274, 0.0412, 0.6274, 0.0412, 0.5982, 0.05558, 0.6274, 0.09299, 0.5698, 0.0755, 0.6274, 0.09299, 0.5982, 0.05558, 0.5982, 0.05558, 0.5588, 0.02554, 0.5698, 0.0755, 0.5894, 0.01268, 0.5588, 0.02554, 0.5982, 0.05558, 0.6661, 0.01346, 0.6274, 0.0412, 0.6563, 0.0557, 0.6279, 0.004805, 0.6274, 0.0412, 0.6661, 0.01346, 0.6279, 0.004805, 0.5982, 0.05558, 0.6274, 0.0412, 0.5894, 0.01268, 0.5982, 0.05558, 0.6279, 0.004805, 0.8739, 0.4163, 0.9453, 0.4548, 0.9453, 0.4163, 0.8739, 0.4548, 0.9453, 0.4548, 0.8739, 0.4163, 0.8739, 0.4548, 0.9453, 0.4917, 0.9453, 0.4548, 0.8739, 0.4917, 0.9453, 0.4917, 0.8739, 0.4548, 0.8739, 0.4917, 0.9453, 0.5287, 0.9453, 0.4917, 0.8739, 0.5287, 0.9453, 0.5287, 0.8739, 0.4917, 0.8739, 0.5287, 0.9453, 0.5672, 0.9453, 0.5287, 0.8739, 0.4163, 0.9453, 0.4163, 0.8739, 0.4548, 0.8739, 0.4548, 0.9453, 0.4163, 0.9453, 0.4548, 0.8739, 0.4548, 0.9453, 0.4548, 0.8739, 0.4917, 0.8739, 0.4917, 0.9453, 0.4548, 0.9453, 0.4917, 0.8739, 0.4917, 0.9453, 0.4917, 0.8739, 0.5287, 0.8739, 0.5287, 0.9453, 0.4917, 0.9453, 0.5287, 0.9453, 0.5672, 0.8739, 0.5287, 0.9453, 0.5287, 0.8739, 0.5672, 0.8739, 0.5287, 0.9453, 0.5672, 0.8739, 0.5672, 0.9453, 0.5672, 0.8739, 0.5287, 0.6471, 0.7913, 0.6687, 0.7866, 0.6891, 0.8038, 0.6517, 0.7667, 0.6687, 0.7866, 0.6471, 0.7913, 0.6763, 0.7687, 0.6687, 0.7866, 0.6517, 0.7667, 0.6763, 0.7687, 0.6973, 0.7864, 0.6687, 0.7866, 0.6687, 0.7866, 0.6973, 0.7864, 0.6891, 0.8038, 0.6517, 0.7667, 0.6596, 0.7497, 0.6763, 0.7687, 0.6763, 0.7687, 0.6596, 0.7497, 0.6828, 0.7533, 0.6828, 0.7533, 0.701, 0.7719, 0.6763, 0.7687, 0.6763, 0.7687, 0.701, 0.7719, 0.6973, 0.7864, 0.6596, 0.7497, 0.6707, 0.7258, 0.6828, 0.7533, 0.6828, 0.7533, 0.6707, 0.7258, 0.6892, 0.7344, 0.6892, 0.7344, 0.7133, 0.7497, 0.6828, 0.7533, 0.6828, 0.7533, 0.7133, 0.7497, 0.701, 0.7719, 0.6707, 0.7258, 0.7059, 0.7116, 0.6892, 0.7344, 0.7059, 0.7116, 0.7133, 0.7497, 0.6892, 0.7344, 0.7286, 0.7237, 0.7133, 0.7497, 0.7059, 0.7116, 0.7059, 0.7116, 0.745, 0.6976, 0.7286, 0.7237, 0.7182, 0.6908, 0.745, 0.6976, 0.7059, 0.7116, 0.745, 0.6976, 0.7182, 0.6908, 0.7259, 0.6787, 0.7259, 0.6787, 0.734, 0.6649, 0.745, 0.6976, 0.745, 0.6976, 0.734, 0.6649, 0.7626, 0.6743, 0.6862, 0.6988, 0.7059, 0.7116, 0.6707, 0.7258, 0.6862, 0.6988, 0.7182, 0.6908, 0.7059, 0.7116, 0.6998, 0.6709, 0.7182, 0.6908, 0.6862, 0.6988, 0.7259, 0.6787, 0.7182, 0.6908, 0.6998, 0.6709, 0.6998, 0.6709, 0.7133, 0.6568, 0.7259, 0.6787, 0.7259, 0.6787, 0.7133, 0.6568, 0.734, 0.6649, 0.7133, 0.6568, 0.7194, 0.6331, 0.734, 0.6649, 0.734, 0.6649, 0.7194, 0.6331, 0.7546, 0.6294, 0.7626, 0.6743, 0.734, 0.6649, 0.7546, 0.6294, 0.7546, 0.6294, 0.7818, 0.637, 0.7626, 0.6743, 0.7581, 0.6157, 0.7818, 0.637, 0.7546, 0.6294, 0.7581, 0.6157, 0.7546, 0.6294, 0.7286, 0.6142, 0.7286, 0.6142, 0.7546, 0.6294, 0.7194, 0.6331, 0.5657, 0.3536, 0.5946, 0.3549, 0.5687, 0.3918, 0.5687, 0.3918, 0.5946, 0.3549, 0.5972, 0.3921, 0.5738, 0.4267, 0.5687, 0.3918, 0.5972, 0.3921, 0.5738, 0.4267, 0.55, 0.425, 0.5687, 0.3918, 0.5362, 0.3663, 0.5687, 0.3918, 0.55, 0.425, 0.5657, 0.3536, 0.5687, 0.3918, 0.5362, 0.3663, 0.5972, 0.3921, 0.5946, 0.3549, 0.5687, 0.3918, 0.5687, 0.3918, 0.5738, 0.4267, 0.5972, 0.3921, 0.5738, 0.4267, 0.5828, 0.4686, 0.5972, 0.3921, 0.5738, 0.4267, 0.5972, 0.3921, 0.5828, 0.4686, 0.5738, 0.4267, 0.5828, 0.4686, 0.5633, 0.4322, 0.5633, 0.4322, 0.55, 0.425, 0.5738, 0.4267, 0.5738, 0.4267, 0.55, 0.425, 0.5633, 0.4322, 0.5687, 0.3918, 0.55, 0.425, 0.5738, 0.4267, 0.5687, 0.3918, 0.5362, 0.3663, 0.55, 0.425, 0.5657, 0.3536, 0.5362, 0.3663, 0.5687, 0.3918, 0.5687, 0.3918, 0.5946, 0.3549, 0.5657, 0.3536, 0.5738, 0.4267, 0.5633, 0.4322, 0.5828, 0.4686, 0.5688, 0.9589, 0.6073, 0.9865, 0.5688, 0.9865, 0.6073, 0.9589, 0.6073, 0.9865, 0.5688, 0.9589, 0.6073, 0.9589, 0.5688, 0.9589, 0.6073, 0.9865, 0.6073, 0.9865, 0.5688, 0.9589, 0.5688, 0.9865, 0.5688, 0.9865, 0.5688, 0.9589, 0.5303, 0.9865, 0.5303, 0.9865, 0.5688, 0.9589, 0.5688, 0.9865, 0.5303, 0.9589, 0.5688, 0.9589, 0.5303, 0.9865, 0.5688, 0.9589, 0.5303, 0.9589, 0.5688, 0.9489, 0.5688, 0.9489, 0.6073, 0.9589, 0.5688, 0.9589, 0.5873, 0.9489, 0.6073, 0.9589, 0.5688, 0.9489, 0.5688, 0.9489, 0.6073, 0.9589, 0.5873, 0.9489, 0.5688, 0.9589, 0.6073, 0.9589, 0.5688, 0.9489, 0.5688, 0.9589, 0.5688, 0.9489, 0.5303, 0.9589, 0.5303, 0.9865, 0.5688, 0.9589, 0.5303, 0.9589, 0.5303, 0.9589, 0.5688, 0.9489, 0.5502, 0.9489, 0.5688, 0.9489, 0.5688, 0.934, 0.5502, 0.9489, 0.5502, 0.9489, 0.5688, 0.934, 0.5486, 0.934, 0.5486, 0.934, 0.5688, 0.934, 0.5502, 0.9489, 0.5502, 0.9489, 0.5688, 0.934, 0.5688, 0.9489, 0.5688, 0.9489, 0.5303, 0.9589, 0.5502, 0.9489, 0.5873, 0.9489, 0.5688, 0.934, 0.5688, 0.9489, 0.5889, 0.934, 0.5688, 0.934, 0.5873, 0.9489, 0.5889, 0.934, 0.5688, 0.9201, 0.5688, 0.934, 0.5688, 0.9201, 0.5486, 0.934, 0.5688, 0.934, 0.5488, 0.9219, 0.5486, 0.934, 0.5688, 0.9201, 0.5488, 0.9219, 0.5688, 0.9201, 0.5486, 0.934, 0.5486, 0.934, 0.5688, 0.9201, 0.5688, 0.934, 0.5688, 0.9201, 0.5889, 0.934, 0.5688, 0.934, 0.5889, 0.934, 0.5873, 0.9489, 0.5688, 0.934, 0.5688, 0.934, 0.5873, 0.9489, 0.5688, 0.9489, 0.5887, 0.9219, 0.5889, 0.934, 0.5688, 0.9201, 0.5887, 0.9219, 0.5688, 0.9201, 0.5889, 0.934, 0.5887, 0.9219, 0.5921, 0.8862, 0.5688, 0.9201, 0.5688, 0.9201, 0.5921, 0.8862, 0.5688, 0.8667, 0.5454, 0.8862, 0.5688, 0.9201, 0.5688, 0.8667, 0.5488, 0.9219, 0.5688, 0.9201, 0.5454, 0.8862, 0.5454, 0.8862, 0.5688, 0.9201, 0.5488, 0.9219, 0.5688, 0.8667, 0.5688, 0.9201, 0.5454, 0.8862, 0.5688, 0.8667, 0.5921, 0.8862, 0.5688, 0.9201, 0.5688, 0.9201, 0.5921, 0.8862, 0.5887, 0.9219, 0.5969, 0.8694, 0.5921, 0.8862, 0.5688, 0.8667, 0.5921, 0.8862, 0.5969, 0.8694, 0.5688, 0.8667, 0.5969, 0.8694, 0.5819, 0.8374, 0.5688, 0.8667, 0.5688, 0.8667, 0.5819, 0.8374, 0.5688, 0.8402, 0.5688, 0.8402, 0.5552, 0.8374, 0.5688, 0.8667, 0.5688, 0.8667, 0.5552, 0.8374, 0.5402, 0.8694, 0.5402, 0.8694, 0.5454, 0.8862, 0.5688, 0.8667, 0.5454, 0.8862, 0.5402, 0.8694, 0.5688, 0.8667, 0.5688, 0.8667, 0.5819, 0.8374, 0.5969, 0.8694, 0.5688, 0.8402, 0.5819, 0.8374, 0.5688, 0.8667, 0.5688, 0.8402, 0.5688, 0.783, 0.5819, 0.8374, 0.5819, 0.8374, 0.5688, 0.783, 0.5807, 0.783, 0.5688, 0.783, 0.5819, 0.8374, 0.5807, 0.783, 0.5688, 0.8402, 0.5819, 0.8374, 0.5688, 0.783, 0.5688, 0.783, 0.5552, 0.8374, 0.5688, 0.8402, 0.5688, 0.8667, 0.5552, 0.8374, 0.5688, 0.8402, 0.5552, 0.8374, 0.5688, 0.783, 0.5688, 0.8402, 0.5568, 0.783, 0.5688, 0.783, 0.5552, 0.8374, 0.5568, 0.783, 0.5568, 0.7257, 0.5688, 0.783, 0.5688, 0.783, 0.5568, 0.7257, 0.5688, 0.7257, 0.5688, 0.7257, 0.5807, 0.7257, 0.5688, 0.783, 0.5688, 0.783, 0.5807, 0.7257, 0.5807, 0.783, 0.5807, 0.7257, 0.5688, 0.783, 0.5807, 0.783, 0.5402, 0.8694, 0.5552, 0.8374, 0.5688, 0.8667, 0.5568, 0.783, 0.5552, 0.8374, 0.5688, 0.783, 0.5688, 0.783, 0.5568, 0.7257, 0.5568, 0.783, 0.5688, 0.7257, 0.5568, 0.7257, 0.5688, 0.783, 0.5568, 0.7257, 0.5688, 0.7257, 0.5396, 0.6735, 0.5568, 0.7257, 0.5396, 0.6735, 0.5688, 0.7257, 0.5688, 0.7257, 0.5396, 0.6735, 0.5688, 0.6735, 0.5979, 0.6735, 0.5688, 0.7257, 0.5688, 0.6735, 0.5807, 0.7257, 0.5688, 0.7257, 0.5979, 0.6735, 0.5807, 0.7257, 0.5979, 0.6735, 0.5688, 0.7257, 0.5688, 0.7257, 0.5688, 0.783, 0.5807, 0.7257, 0.5688, 0.7257, 0.5979, 0.6735, 0.5688, 0.6735, 0.5979, 0.6735, 0.5688, 0.6402, 0.5688, 0.6735, 0.5688, 0.6402, 0.5396, 0.6735, 0.5688, 0.6735, 0.5396, 0.6735, 0.5688, 0.7257, 0.5688, 0.6735, 0.5821, 0.6402, 0.5688, 0.6402, 0.5979, 0.6735, 0.5821, 0.6402, 0.5841, 0.6207, 0.5688, 0.6402, 0.5688, 0.6402, 0.5841, 0.6207, 0.5688, 0.6207, 0.5534, 0.6207, 0.5688, 0.6402, 0.5688, 0.6207, 0.5555, 0.6402, 0.5688, 0.6402, 0.5534, 0.6207, 0.5555, 0.6402, 0.5396, 0.6735, 0.5688, 0.6402, 0.5555, 0.6402, 0.5688, 0.6402, 0.5396, 0.6735, 0.5396, 0.6735, 0.5688, 0.6402, 0.5688, 0.6735, 0.5688, 0.6402, 0.5979, 0.6735, 0.5688, 0.6735, 0.5821, 0.6402, 0.5979, 0.6735, 0.5688, 0.6402, 0.5821, 0.6402, 0.5688, 0.6402, 0.5841, 0.6207, 0.5841, 0.6207, 0.5688, 0.6402, 0.5688, 0.6207, 0.5688, 0.6207, 0.5688, 0.5816, 0.5841, 0.6207, 0.5841, 0.6207, 0.5688, 0.5816, 0.6085, 0.5816, 0.5688, 0.5816, 0.5841, 0.6207, 0.6085, 0.5816, 0.5688, 0.6207, 0.5841, 0.6207, 0.5688, 0.5816, 0.5688, 0.6207, 0.5688, 0.5816, 0.5534, 0.6207, 0.5688, 0.6402, 0.5534, 0.6207, 0.5688, 0.6207, 0.5688, 0.6207, 0.5534, 0.6207, 0.5688, 0.5816, 0.5688, 0.5816, 0.5534, 0.6207, 0.529, 0.5816, 0.529, 0.5816, 0.5688, 0.5072, 0.5688, 0.5816, 0.5688, 0.5072, 0.6085, 0.5816, 0.5688, 0.5816, 0.6085, 0.5816, 0.5688, 0.5072, 0.5688, 0.5816, 0.5688, 0.5072, 0.529, 0.5816, 0.5688, 0.5816, 0.5534, 0.6207, 0.5688, 0.5816, 0.529, 0.5816, 0.5555, 0.6402, 0.5534, 0.6207, 0.5688, 0.6402, 0.6936, 0.3188, 0.6778, 0.2669, 0.7115, 0.2932, 0.7245, 0.2669, 0.7115, 0.2932, 0.6778, 0.2669, 0.7245, 0.2669, 0.7502, 0.3012, 0.7115, 0.2932, 0.7502, 0.3012, 0.7386, 0.3287, 0.7115, 0.2932, 0.7115, 0.2932, 0.7386, 0.3287, 0.6936, 0.3188, 0.6778, 0.2669, 0.7114, 0.2409, 0.7245, 0.2669, 0.7494, 0.2321, 0.7245, 0.2669, 0.7114, 0.2409, 0.7572, 0.2665, 0.7245, 0.2669, 0.7494, 0.2321, 0.7572, 0.2665, 0.7502, 0.3012, 0.7245, 0.2669, 0.6778, 0.2669, 0.6933, 0.2153, 0.7114, 0.2409, 0.738, 0.2049, 0.7114, 0.2409, 0.6933, 0.2153, 0.7494, 0.2321, 0.7114, 0.2409, 0.738, 0.2049, 0.6778, 0.2669, 0.6933, 0.2153, 0.7114, 0.2409, 0.738, 0.2049, 0.7114, 0.2409, 0.6933, 0.2153, 0.7494, 0.2321, 0.7114, 0.2409, 0.738, 0.2049, 0.7114, 0.2409, 0.7494, 0.2321, 0.7245, 0.2669, 0.7114, 0.2409, 0.7245, 0.2669, 0.6778, 0.2669, 0.7115, 0.2932, 0.6778, 0.2669, 0.7245, 0.2669, 0.6936, 0.3188, 0.6778, 0.2669, 0.7115, 0.2932, 0.6936, 0.3188, 0.7115, 0.2932, 0.7386, 0.3287, 0.7386, 0.3287, 0.7115, 0.2932, 0.7502, 0.3012, 0.7245, 0.2669, 0.7502, 0.3012, 0.7115, 0.2932, 0.7572, 0.2665, 0.7502, 0.3012, 0.7245, 0.2669, 0.7245, 0.2669, 0.7494, 0.2321, 0.7572, 0.2665])
me_untitled_201.use_remesh_preserve_volume = False
me_untitled_201.use_remesh_preserve_attributes = False
me_untitled_201.use_mirror_vertex_groups = False
me_untitled_201.update()

# ---- objects
ob_mat_lambert2 = bpy.data.objects.new('mat_lambert2', me_untitled_201)

# ---- transforms, parenting, visibility, modifiers, constraints
ob_mat_lambert2.location = (0.0, 0.0, 0.0)
ob_mat_lambert2.scale = (0.03829, 0.03829, 0.03829)
ob_mat_lambert2.color = (0.8, 0.8, 0.8, 1.0)
ob_mat_lambert2.lineart.crease_threshold = 0.0

# ---- collection membership
col_collection_1.objects.link(ob_mat_lambert2)

# ---- scene / render settings (as saved in the file)
scene.frame_start = 1; scene.frame_end = 250; scene.frame_set(1)
scene.render.engine = 'CYCLES'
scene.render.resolution_percentage = 50
scene.render.fps = 30
scene.render.dither_intensity = 0.0
scene.cycles.use_denoising = False
scene.cycles.samples = 10
scene.cycles.sampling_pattern = 'TABULATED_SOBOL'
scene.cycles.light_sampling_threshold = 0.0
scene.cycles.use_adaptive_sampling = False
scene.cycles.use_light_tree = False
scene.cycles.blur_glossy = 0.0
scene.cycles.pixel_filter_type = 'GAUSSIAN'
scene.cycles.sample_clamp_indirect = 0.0
scene.view_settings.view_transform = 'Standard'
bpy.context.view_layer.update()

# ---- added for rendering (the .blend has no active camera and no usable light): camera, sun
cam_auto = bpy.data.cameras.new('AutoCamera')
cam_auto.lens = 50.0
cam_auto.sensor_width = 36.0
cam_auto.clip_end = 1000.0
ob_auto_camera = bpy.data.objects.new('AutoCamera', cam_auto)
scene.collection.objects.link(ob_auto_camera)
ob_auto_camera.location = (7.97127, -9.11479, 9.49607)
ob_auto_camera.rotation_euler = (1.09748, -7.21219e-08, 0.694738)
scene.camera = ob_auto_camera
light_auto_sun = bpy.data.lights.new('AutoSun', 'SUN')
light_auto_sun.energy = 3.0
light_auto_sun.angle = 0.0523599
ob_auto_sun = bpy.data.objects.new('AutoSun', light_auto_sun)
scene.collection.objects.link(ob_auto_sun)
ob_auto_sun.rotation_euler = (0.872665, 0.174533, 0.523599)
bpy.context.view_layer.update()
